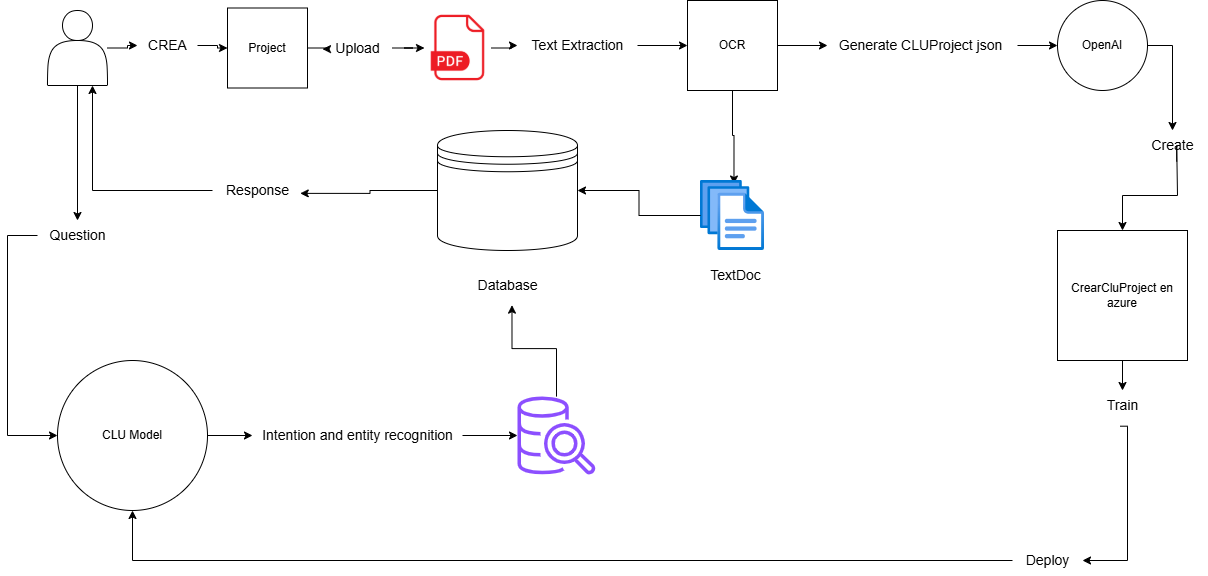

The diagram above was exported from draw.io. Its source (the exported page's mxGraphModel, read from the mxfile embedded in the PNG):
<mxGraphModel dx="1536" dy="872" grid="1" gridSize="10" guides="1" tooltips="1" connect="1" arrows="1" fold="1" page="1" pageScale="1" pageWidth="827" pageHeight="1169" math="0" shadow="0">
  <root>
    <mxCell id="0" />
    <mxCell id="1" parent="0" />
    <mxCell id="Xb7Um_h-aXFMPBi4df6C-6" style="edgeStyle=orthogonalEdgeStyle;rounded=0;orthogonalLoop=1;jettySize=auto;html=1;" edge="1" parent="1" source="Xb7Um_h-aXFMPBi4df6C-20" target="Xb7Um_h-aXFMPBi4df6C-5">
      <mxGeometry relative="1" as="geometry" />
    </mxCell>
    <mxCell id="Xb7Um_h-aXFMPBi4df6C-43" style="edgeStyle=orthogonalEdgeStyle;rounded=0;orthogonalLoop=1;jettySize=auto;html=1;entryX=0.523;entryY=0.05;entryDx=0;entryDy=0;entryPerimeter=0;" edge="1" parent="1" source="Xb7Um_h-aXFMPBi4df6C-2" target="Xb7Um_h-aXFMPBi4df6C-46">
      <mxGeometry relative="1" as="geometry">
        <mxPoint x="205" y="360" as="targetPoint" />
      </mxGeometry>
    </mxCell>
    <mxCell id="Xb7Um_h-aXFMPBi4df6C-2" value="OCR" style="whiteSpace=wrap;html=1;aspect=fixed;" vertex="1" parent="1">
      <mxGeometry x="160" y="200" width="90" height="90" as="geometry" />
    </mxCell>
    <mxCell id="Xb7Um_h-aXFMPBi4df6C-4" style="edgeStyle=orthogonalEdgeStyle;rounded=0;orthogonalLoop=1;jettySize=auto;html=1;entryX=0;entryY=0.5;entryDx=0;entryDy=0;" edge="1" parent="1" source="Xb7Um_h-aXFMPBi4df6C-24" target="Xb7Um_h-aXFMPBi4df6C-2">
      <mxGeometry relative="1" as="geometry" />
    </mxCell>
    <mxCell id="Xb7Um_h-aXFMPBi4df6C-8" value="" style="group" vertex="1" connectable="0" parent="1">
      <mxGeometry x="400" y="200" width="240" height="140" as="geometry" />
    </mxCell>
    <mxCell id="Xb7Um_h-aXFMPBi4df6C-5" value="OpenAI" style="ellipse;whiteSpace=wrap;html=1;aspect=fixed;" vertex="1" parent="Xb7Um_h-aXFMPBi4df6C-8">
      <mxGeometry x="130" width="90" height="90" as="geometry" />
    </mxCell>
    <mxCell id="Xb7Um_h-aXFMPBi4df6C-13" style="edgeStyle=orthogonalEdgeStyle;rounded=0;orthogonalLoop=1;jettySize=auto;html=1;entryX=0.5;entryY=1;entryDx=0;entryDy=0;" edge="1" parent="1" source="Xb7Um_h-aXFMPBi4df6C-18" target="Xb7Um_h-aXFMPBi4df6C-42">
      <mxGeometry relative="1" as="geometry">
        <mxPoint x="460" y="760.0588235294117" as="targetPoint" />
        <Array as="points">
          <mxPoint x="-395" y="760" />
        </Array>
      </mxGeometry>
    </mxCell>
    <mxCell id="Xb7Um_h-aXFMPBi4df6C-10" value="CrearCluProject en azure" style="whiteSpace=wrap;html=1;aspect=fixed;" vertex="1" parent="1">
      <mxGeometry x="530" y="430" width="130" height="130" as="geometry" />
    </mxCell>
    <mxCell id="Xb7Um_h-aXFMPBi4df6C-9" style="edgeStyle=orthogonalEdgeStyle;rounded=0;orthogonalLoop=1;jettySize=auto;html=1;exitX=0.56;exitY=1.037;exitDx=0;exitDy=0;exitPerimeter=0;" edge="1" parent="1" source="Xb7Um_h-aXFMPBi4df6C-38" target="Xb7Um_h-aXFMPBi4df6C-10">
      <mxGeometry relative="1" as="geometry">
        <mxPoint x="720" y="400" as="targetPoint" />
        <Array as="points">
          <mxPoint x="649" y="345" />
          <mxPoint x="650" y="395" />
          <mxPoint x="595" y="395" />
        </Array>
      </mxGeometry>
    </mxCell>
    <mxCell id="Xb7Um_h-aXFMPBi4df6C-17" value="" style="edgeStyle=orthogonalEdgeStyle;rounded=0;orthogonalLoop=1;jettySize=auto;html=1;" edge="1" parent="1" source="Xb7Um_h-aXFMPBi4df6C-10" target="Xb7Um_h-aXFMPBi4df6C-14">
      <mxGeometry relative="1" as="geometry">
        <mxPoint x="480" y="680" as="targetPoint" />
        <mxPoint x="595" y="560" as="sourcePoint" />
        <Array as="points" />
      </mxGeometry>
    </mxCell>
    <mxCell id="Xb7Um_h-aXFMPBi4df6C-14" value="&lt;font style=&quot;font-size: 14px;&quot;&gt;Train&lt;/font&gt;" style="text;html=1;align=center;verticalAlign=middle;resizable=0;points=[];autosize=1;strokeColor=none;fillColor=none;" vertex="1" parent="1">
      <mxGeometry x="570" y="590" width="50" height="30" as="geometry" />
    </mxCell>
    <mxCell id="Xb7Um_h-aXFMPBi4df6C-19" value="" style="edgeStyle=orthogonalEdgeStyle;rounded=0;orthogonalLoop=1;jettySize=auto;html=1;exitX=0.454;exitY=1.19;exitDx=0;exitDy=0;exitPerimeter=0;" edge="1" parent="1" source="Xb7Um_h-aXFMPBi4df6C-14" target="Xb7Um_h-aXFMPBi4df6C-18">
      <mxGeometry relative="1" as="geometry">
        <mxPoint x="460" y="760" as="targetPoint" />
        <mxPoint x="575" y="700" as="sourcePoint" />
        <Array as="points">
          <mxPoint x="600" y="626" />
          <mxPoint x="600" y="760" />
        </Array>
      </mxGeometry>
    </mxCell>
    <mxCell id="Xb7Um_h-aXFMPBi4df6C-18" value="&lt;font style=&quot;font-size: 14px;&quot;&gt;Deploy&lt;/font&gt;" style="text;html=1;align=center;verticalAlign=middle;resizable=0;points=[];autosize=1;strokeColor=none;fillColor=none;" vertex="1" parent="1">
      <mxGeometry x="485" y="745" width="70" height="30" as="geometry" />
    </mxCell>
    <mxCell id="Xb7Um_h-aXFMPBi4df6C-21" value="" style="edgeStyle=orthogonalEdgeStyle;rounded=0;orthogonalLoop=1;jettySize=auto;html=1;" edge="1" parent="1" source="Xb7Um_h-aXFMPBi4df6C-2" target="Xb7Um_h-aXFMPBi4df6C-20">
      <mxGeometry relative="1" as="geometry">
        <mxPoint x="250" y="245" as="sourcePoint" />
        <mxPoint x="530" y="245" as="targetPoint" />
      </mxGeometry>
    </mxCell>
    <mxCell id="Xb7Um_h-aXFMPBi4df6C-20" value="&lt;font style=&quot;font-size: 14px;&quot;&gt;Generate CLUProject json&amp;nbsp;&lt;/font&gt;" style="text;html=1;align=center;verticalAlign=middle;resizable=0;points=[];autosize=1;strokeColor=none;fillColor=none;" vertex="1" parent="1">
      <mxGeometry x="300" y="230" width="190" height="30" as="geometry" />
    </mxCell>
    <mxCell id="Xb7Um_h-aXFMPBi4df6C-24" value="&lt;font style=&quot;font-size: 14px;&quot;&gt;Text Extraction&lt;/font&gt;" style="text;html=1;align=center;verticalAlign=middle;resizable=0;points=[];autosize=1;strokeColor=none;fillColor=none;" vertex="1" parent="1">
      <mxGeometry x="-10" y="230" width="120" height="30" as="geometry" />
    </mxCell>
    <mxCell id="Xb7Um_h-aXFMPBi4df6C-32" style="edgeStyle=orthogonalEdgeStyle;rounded=0;orthogonalLoop=1;jettySize=auto;html=1;entryX=0;entryY=0.5;entryDx=0;entryDy=0;" edge="1" parent="1" source="Xb7Um_h-aXFMPBi4df6C-34" target="Xb7Um_h-aXFMPBi4df6C-30">
      <mxGeometry relative="1" as="geometry" />
    </mxCell>
    <mxCell id="Xb7Um_h-aXFMPBi4df6C-57" style="edgeStyle=orthogonalEdgeStyle;rounded=0;orthogonalLoop=1;jettySize=auto;html=1;" edge="1" parent="1" source="Xb7Um_h-aXFMPBi4df6C-26" target="Xb7Um_h-aXFMPBi4df6C-58">
      <mxGeometry relative="1" as="geometry">
        <mxPoint x="-450" y="420" as="targetPoint" />
      </mxGeometry>
    </mxCell>
    <mxCell id="Xb7Um_h-aXFMPBi4df6C-26" value="" style="shape=actor;whiteSpace=wrap;html=1;" vertex="1" parent="1">
      <mxGeometry x="-480" y="210" width="60" height="75" as="geometry" />
    </mxCell>
    <mxCell id="Xb7Um_h-aXFMPBi4df6C-30" value="Project" style="whiteSpace=wrap;html=1;aspect=fixed;" vertex="1" parent="1">
      <mxGeometry x="-300" y="207.5" width="80" height="80" as="geometry" />
    </mxCell>
    <mxCell id="Xb7Um_h-aXFMPBi4df6C-35" value="" style="edgeStyle=orthogonalEdgeStyle;rounded=0;orthogonalLoop=1;jettySize=auto;html=1;entryX=0;entryY=0.5;entryDx=0;entryDy=0;" edge="1" parent="1" source="Xb7Um_h-aXFMPBi4df6C-26" target="Xb7Um_h-aXFMPBi4df6C-34">
      <mxGeometry relative="1" as="geometry">
        <mxPoint x="-420" y="248" as="sourcePoint" />
        <mxPoint x="-300" y="248" as="targetPoint" />
      </mxGeometry>
    </mxCell>
    <mxCell id="Xb7Um_h-aXFMPBi4df6C-34" value="&lt;font style=&quot;font-size: 14px;&quot;&gt;CREA&lt;/font&gt;" style="text;html=1;align=center;verticalAlign=middle;resizable=0;points=[];autosize=1;strokeColor=none;fillColor=none;" vertex="1" parent="1">
      <mxGeometry x="-390" y="230" width="60" height="30" as="geometry" />
    </mxCell>
    <mxCell id="Xb7Um_h-aXFMPBi4df6C-37" value="" style="edgeStyle=orthogonalEdgeStyle;rounded=0;orthogonalLoop=1;jettySize=auto;html=1;entryX=0;entryY=0.536;entryDx=0;entryDy=0;entryPerimeter=0;" edge="1" parent="1" source="Xb7Um_h-aXFMPBi4df6C-30" target="Xb7Um_h-aXFMPBi4df6C-36">
      <mxGeometry relative="1" as="geometry">
        <mxPoint x="-220" y="248" as="sourcePoint" />
        <mxPoint x="-110" y="248" as="targetPoint" />
      </mxGeometry>
    </mxCell>
    <mxCell id="Xb7Um_h-aXFMPBi4df6C-48" style="edgeStyle=orthogonalEdgeStyle;rounded=0;orthogonalLoop=1;jettySize=auto;html=1;" edge="1" parent="1" source="Xb7Um_h-aXFMPBi4df6C-36" target="Xb7Um_h-aXFMPBi4df6C-47">
      <mxGeometry relative="1" as="geometry" />
    </mxCell>
    <mxCell id="Xb7Um_h-aXFMPBi4df6C-36" value="&lt;font style=&quot;font-size: 14px;&quot;&gt;Upload&lt;/font&gt;" style="text;html=1;align=center;verticalAlign=middle;resizable=0;points=[];autosize=1;strokeColor=none;fillColor=none;" vertex="1" parent="1">
      <mxGeometry x="-205" y="232.5" width="70" height="30" as="geometry" />
    </mxCell>
    <mxCell id="Xb7Um_h-aXFMPBi4df6C-41" value="" style="edgeStyle=orthogonalEdgeStyle;rounded=0;orthogonalLoop=1;jettySize=auto;html=1;exitX=1;exitY=0.5;exitDx=0;exitDy=0;" edge="1" parent="1" source="Xb7Um_h-aXFMPBi4df6C-5" target="Xb7Um_h-aXFMPBi4df6C-38">
      <mxGeometry relative="1" as="geometry">
        <mxPoint x="715" y="360" as="targetPoint" />
        <mxPoint x="620" y="245" as="sourcePoint" />
      </mxGeometry>
    </mxCell>
    <mxCell id="Xb7Um_h-aXFMPBi4df6C-38" value="&lt;font style=&quot;font-size: 14px;&quot;&gt;Create&lt;/font&gt;" style="text;html=1;align=center;verticalAlign=middle;resizable=0;points=[];autosize=1;strokeColor=none;fillColor=none;" vertex="1" parent="1">
      <mxGeometry x="610" y="330" width="70" height="30" as="geometry" />
    </mxCell>
    <mxCell id="Xb7Um_h-aXFMPBi4df6C-62" style="edgeStyle=orthogonalEdgeStyle;rounded=0;orthogonalLoop=1;jettySize=auto;html=1;" edge="1" parent="1" source="Xb7Um_h-aXFMPBi4df6C-64" target="Xb7Um_h-aXFMPBi4df6C-63">
      <mxGeometry relative="1" as="geometry">
        <mxPoint x="-180" y="635" as="targetPoint" />
      </mxGeometry>
    </mxCell>
    <mxCell id="Xb7Um_h-aXFMPBi4df6C-42" value="CLU Model" style="ellipse;whiteSpace=wrap;html=1;aspect=fixed;" vertex="1" parent="1">
      <mxGeometry x="-470" y="560" width="150" height="150" as="geometry" />
    </mxCell>
    <mxCell id="Xb7Um_h-aXFMPBi4df6C-49" style="edgeStyle=orthogonalEdgeStyle;rounded=0;orthogonalLoop=1;jettySize=auto;html=1;" edge="1" parent="1" source="Xb7Um_h-aXFMPBi4df6C-47" target="Xb7Um_h-aXFMPBi4df6C-24">
      <mxGeometry relative="1" as="geometry" />
    </mxCell>
    <mxCell id="Xb7Um_h-aXFMPBi4df6C-47" value="" style="shape=image;html=1;verticalAlign=top;verticalLabelPosition=bottom;labelBackgroundColor=#ffffff;imageAspect=0;aspect=fixed;image=https://cdn4.iconfinder.com/data/icons/file-extension-names-vol-8/512/24-128.png" vertex="1" parent="1">
      <mxGeometry x="-103" y="214" width="67" height="67" as="geometry" />
    </mxCell>
    <mxCell id="Xb7Um_h-aXFMPBi4df6C-52" value="" style="group" vertex="1" connectable="0" parent="1">
      <mxGeometry x="173" y="380" width="70" height="110" as="geometry" />
    </mxCell>
    <mxCell id="Xb7Um_h-aXFMPBi4df6C-46" value="" style="image;aspect=fixed;html=1;points=[];align=center;fontSize=12;image=img/lib/azure2/general/Files.svg;" vertex="1" parent="Xb7Um_h-aXFMPBi4df6C-52">
      <mxGeometry width="64" height="70" as="geometry" />
    </mxCell>
    <mxCell id="Xb7Um_h-aXFMPBi4df6C-50" value="&lt;font style=&quot;font-size: 14px;&quot;&gt;TextDoc&lt;/font&gt;" style="text;html=1;align=center;verticalAlign=middle;resizable=0;points=[];autosize=1;strokeColor=none;fillColor=none;" vertex="1" parent="Xb7Um_h-aXFMPBi4df6C-52">
      <mxGeometry y="80" width="70" height="30" as="geometry" />
    </mxCell>
    <mxCell id="Xb7Um_h-aXFMPBi4df6C-54" style="edgeStyle=orthogonalEdgeStyle;rounded=0;orthogonalLoop=1;jettySize=auto;html=1;entryX=1;entryY=0.5;entryDx=0;entryDy=0;" edge="1" parent="1" source="Xb7Um_h-aXFMPBi4df6C-46" target="Xb7Um_h-aXFMPBi4df6C-53">
      <mxGeometry relative="1" as="geometry" />
    </mxCell>
    <mxCell id="Xb7Um_h-aXFMPBi4df6C-56" value="" style="group" vertex="1" connectable="0" parent="1">
      <mxGeometry x="-90" y="330" width="140" height="170" as="geometry" />
    </mxCell>
    <mxCell id="Xb7Um_h-aXFMPBi4df6C-53" value="" style="shape=datastore;whiteSpace=wrap;html=1;" vertex="1" parent="Xb7Um_h-aXFMPBi4df6C-56">
      <mxGeometry width="140" height="120" as="geometry" />
    </mxCell>
    <mxCell id="Xb7Um_h-aXFMPBi4df6C-55" value="&lt;font style=&quot;font-size: 14px;&quot;&gt;Database&lt;/font&gt;" style="text;html=1;align=center;verticalAlign=middle;resizable=0;points=[];autosize=1;strokeColor=none;fillColor=none;" vertex="1" parent="Xb7Um_h-aXFMPBi4df6C-56">
      <mxGeometry x="30" y="140" width="80" height="30" as="geometry" />
    </mxCell>
    <mxCell id="Xb7Um_h-aXFMPBi4df6C-61" style="edgeStyle=orthogonalEdgeStyle;rounded=0;orthogonalLoop=1;jettySize=auto;html=1;entryX=0;entryY=0.5;entryDx=0;entryDy=0;" edge="1" parent="1" source="Xb7Um_h-aXFMPBi4df6C-58" target="Xb7Um_h-aXFMPBi4df6C-42">
      <mxGeometry relative="1" as="geometry">
        <mxPoint x="-540" y="640" as="targetPoint" />
        <Array as="points">
          <mxPoint x="-520" y="435" />
          <mxPoint x="-520" y="635" />
        </Array>
      </mxGeometry>
    </mxCell>
    <mxCell id="Xb7Um_h-aXFMPBi4df6C-58" value="&lt;font style=&quot;font-size: 14px;&quot;&gt;Question&lt;/font&gt;" style="text;html=1;align=center;verticalAlign=middle;resizable=0;points=[];autosize=1;strokeColor=none;fillColor=none;" vertex="1" parent="1">
      <mxGeometry x="-490" y="420" width="80" height="30" as="geometry" />
    </mxCell>
    <mxCell id="Xb7Um_h-aXFMPBi4df6C-63" value="" style="sketch=0;outlineConnect=0;fontColor=#232F3E;gradientColor=none;fillColor=#8C4FFF;strokeColor=none;dashed=0;verticalLabelPosition=bottom;verticalAlign=top;align=center;html=1;fontSize=12;fontStyle=0;aspect=fixed;pointerEvents=1;shape=mxgraph.aws4.redshift_query_editor_v20_light;" vertex="1" parent="1">
      <mxGeometry x="-10" y="596" width="78" height="78" as="geometry" />
    </mxCell>
    <mxCell id="Xb7Um_h-aXFMPBi4df6C-65" value="" style="edgeStyle=orthogonalEdgeStyle;rounded=0;orthogonalLoop=1;jettySize=auto;html=1;" edge="1" parent="1" source="Xb7Um_h-aXFMPBi4df6C-42" target="Xb7Um_h-aXFMPBi4df6C-64">
      <mxGeometry relative="1" as="geometry">
        <mxPoint x="-20" y="629" as="targetPoint" />
        <mxPoint x="-320" y="635" as="sourcePoint" />
      </mxGeometry>
    </mxCell>
    <mxCell id="Xb7Um_h-aXFMPBi4df6C-64" value="&lt;font style=&quot;font-size: 14px;&quot;&gt;Intention and entity recognition&lt;/font&gt;" style="text;html=1;align=center;verticalAlign=middle;resizable=0;points=[];autosize=1;strokeColor=none;fillColor=none;" vertex="1" parent="1">
      <mxGeometry x="-275" y="620" width="210" height="30" as="geometry" />
    </mxCell>
    <mxCell id="Xb7Um_h-aXFMPBi4df6C-66" style="edgeStyle=orthogonalEdgeStyle;rounded=0;orthogonalLoop=1;jettySize=auto;html=1;entryX=0.556;entryY=1.155;entryDx=0;entryDy=0;entryPerimeter=0;" edge="1" parent="1" source="Xb7Um_h-aXFMPBi4df6C-63" target="Xb7Um_h-aXFMPBi4df6C-55">
      <mxGeometry relative="1" as="geometry" />
    </mxCell>
    <mxCell id="Xb7Um_h-aXFMPBi4df6C-68" style="edgeStyle=orthogonalEdgeStyle;rounded=0;orthogonalLoop=1;jettySize=auto;html=1;entryX=0.75;entryY=1;entryDx=0;entryDy=0;" edge="1" parent="1" source="Xb7Um_h-aXFMPBi4df6C-69" target="Xb7Um_h-aXFMPBi4df6C-26">
      <mxGeometry relative="1" as="geometry" />
    </mxCell>
    <mxCell id="Xb7Um_h-aXFMPBi4df6C-69" value="&lt;font style=&quot;font-size: 14px;&quot;&gt;Response&lt;/font&gt;" style="text;html=1;align=center;verticalAlign=middle;resizable=0;points=[];autosize=1;strokeColor=none;fillColor=none;" vertex="1" parent="1">
      <mxGeometry x="-315" y="375" width="90" height="30" as="geometry" />
    </mxCell>
    <mxCell id="Xb7Um_h-aXFMPBi4df6C-71" style="edgeStyle=orthogonalEdgeStyle;rounded=0;orthogonalLoop=1;jettySize=auto;html=1;entryX=0.975;entryY=0.596;entryDx=0;entryDy=0;entryPerimeter=0;" edge="1" parent="1" source="Xb7Um_h-aXFMPBi4df6C-53" target="Xb7Um_h-aXFMPBi4df6C-69">
      <mxGeometry relative="1" as="geometry" />
    </mxCell>
  </root>
</mxGraphModel>